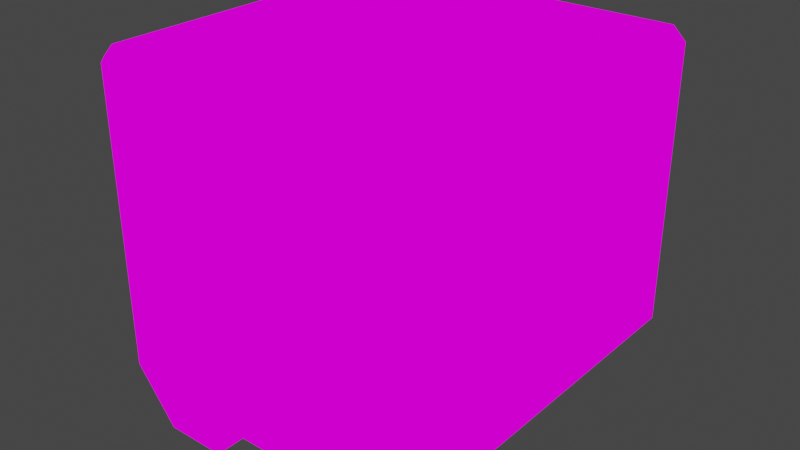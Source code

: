 # Source: crate_mos_eisley.blend  (saved by Blender 2.92.15; exported with 4.5.12 LTS)
import bpy
from mathutils import Matrix  # noqa: F401  (used for matrix-valued properties, if any)

bpy.ops.wm.read_factory_settings(use_empty=True)
scene = bpy.context.scene
scene.name = 'Scene'

# ---- collections
col_collection = bpy.data.collections.new('Collection'); scene.collection.children.link(col_collection)

# ---- images (referenced by path relative to the original .blend; pixels are not part of the script)
import os
ASSET_DIR = os.environ.get("B2B_ASSET_DIR", "")  # directory of the original .blend (textures are referenced by path, not embedded)
HERE = os.path.dirname(os.path.abspath(__file__))  # packed textures are extracted next to this script under _unpacked/

def load_image(name, relpath, width, height, colorspace="sRGB"):
    """Load a texture the original file referenced (path relative to the .blend, or extracted next to this script)."""
    p = next((c for c in (os.path.join(HERE, relpath), os.path.join(ASSET_DIR, relpath)) if relpath and os.path.exists(c)), "")
    if p:
        img = bpy.data.images.load(p, check_existing=True)
        img.name = name
    else:  # same state as the original file: an image datablock whose file is absent (Cycles renders it pink)
        img = bpy.data.images.new(name, width, height)
        img.source = "FILE"
        img.filepath = "//" + (relpath or name)
    img.colorspace_settings.name = colorspace
    return img
img_checker_image_64x64 = load_image('checker_image_64x64', 'mos_eisley.png', 1024, 1024, 'sRGB')

# ---- materials (node trees are filled in below, after node groups)
mat_mat_diffuse_cutout = bpy.data.materials.new('MAT_DIFFUSE_CUTOUT')
mat_mat_diffuse_cutout.use_transparent_shadow = False

# ---- material node trees
mat_mat_diffuse_cutout.use_nodes = True; mat_mat_diffuse_cutout.node_tree.nodes.clear()
_N = mat_mat_diffuse_cutout.node_tree.nodes; _L = mat_mat_diffuse_cutout.node_tree.links
n0 = _N.new('ShaderNodeOutputMaterial'); n0.name = 'Material Output'; n0.location = (300, 300)
n1 = _N.new('ShaderNodeTexImage'); n1.name = 'Image Texture'; n1.location = (-20, 300)
n1.image = img_checker_image_64x64
n1.interpolation = 'Closest'
_L.new(n1.outputs[0], n0.inputs[0])
n0.is_active_output = True

# ---- world
world_world = bpy.data.worlds.new('World'); scene.world = world_world
world_world.use_nodes = True; world_world.node_tree.nodes.clear()
_N = world_world.node_tree.nodes; _L = world_world.node_tree.links
n0 = _N.new('ShaderNodeOutputWorld'); n0.name = 'World Output'; n0.location = (300, 300)
n1 = _N.new('ShaderNodeBackground'); n1.name = 'Background'; n1.location = (10, 300)
n1.inputs[0].default_value = (0.05088, 0.05088, 0.05088, 1.0)
_L.new(n1.outputs[0], n0.inputs[0])
n0.is_active_output = True
world_world.color = (0.05088, 0.05088, 0.05088)
world_world.use_sun_shadow = False
world_world.sun_shadow_jitter_overblur = 0.0

# ---- meshes
me_cube_001 = bpy.data.meshes.new('Cube.001')
me_cube_001.from_pydata([(-0.4564, 0.179, 0.04342), (-0.4564, 0.179, 0.9284), (0.4552, 0.179, 0.04342), (0.4552, 0.179, 0.9284), (-0.5012, 0.02481, 0.4548), (0.5001, 0.02481, 0.4548), (-0.5012, 0.1175, 0.4548), (-0.5012, 0.1635, 0.1883), (0.5001, 0.1635, 0.1883), (0.5001, 0.1175, 0.4548), (-0.5012, 0.3313, -0.000206), (0.5001, 0.3313, -0.000206), (-0.5012, 0.1635, -0.000206), (0.5001, 0.1635, -0.000206), (-0.5012, 0.02481, 0.9442), (-0.4664, 0.02481, 0.9791), (-0.4664, 0.4456, 0.9791), (-0.5012, 0.4456, 0.9442), (-0.4664, 0.4804, 0.9442), (0.4653, 0.02481, 0.9791), (0.5001, 0.02481, 0.9442), (0.4653, 0.4456, 0.9791), (0.4653, 0.4804, 0.9442), (0.5001, 0.4456, 0.9442), (-0.4664, 0.4804, 0.1883), (-0.5012, 0.4456, 0.1443), (0.5001, 0.4456, 0.1443), (0.4653, 0.4804, 0.1883), (-0.4564, -0.179, 0.04342), (-0.4564, -0.179, 0.9284), (0.4552, -0.179, 0.04342), (0.4552, -0.179, 0.9284), (-0.5012, -0.02481, 0.4548), (0.5001, -0.02481, 0.4548), (-0.5012, -0.1175, 0.4548), (-0.5012, -0.1635, 0.1883), (0.5001, -0.1635, 0.1883), (0.5001, -0.1175, 0.4548), (-0.5012, -0.3313, -0.000206), (0.5001, -0.3313, -0.000206), (-0.5012, -0.1635, -0.000206), (0.5001, -0.1635, -0.000206), (-0.5012, -0.02481, 0.9442), (-0.4664, -0.02481, 0.9791), (-0.4664, -0.4456, 0.9791), (-0.5012, -0.4456, 0.9442), (-0.4664, -0.4804, 0.9442), (0.4653, -0.02481, 0.9791), (0.5001, -0.02481, 0.9442), (0.4653, -0.4456, 0.9791), (0.4653, -0.4804, 0.9442), (0.5001, -0.4456, 0.9442), (-0.4664, -0.4804, 0.1883), (-0.5012, -0.4456, 0.1443), (0.5001, -0.4456, 0.1443), (0.4653, -0.4804, 0.1883), (-0.4564, 0.0, 0.04342), (-0.4564, 0.0, 0.9284), (0.4552, 0.0, 0.04342), (0.4552, 0.0, 0.9284)], [], [(56, 57, 1, 0), (21, 16, 15, 19), (9, 5, 4, 6), (6, 25, 7), (20, 9, 23), (4, 5, 19), (22, 27, 24, 18), (8, 9, 6, 7), (10, 11, 13, 12), (11, 10, 24), (7, 12, 13, 8), (16, 18, 17), (21, 23, 22), (18, 16, 21, 22), (22, 23, 26, 27), (24, 25, 17, 18), (14, 15, 16, 17), (23, 21, 19, 20), (2, 3, 59, 58), (0, 2, 58, 56), (57, 59, 3, 1), (7, 10, 12), (10, 7, 25), (25, 6, 17), (17, 6, 14), (14, 6, 4), (23, 9, 26), (26, 8, 11), (9, 8, 26), (11, 8, 13), (9, 20, 5), (11, 27, 26), (27, 11, 24), (24, 10, 25), (56, 28, 29, 57), (49, 47, 43, 44), (37, 34, 32, 33), (34, 35, 53), (48, 51, 37), (47, 32, 43), (50, 46, 52, 55), (36, 35, 34, 37), (38, 40, 41, 39), (39, 52, 38), (35, 36, 41, 40), (44, 45, 46), (49, 50, 51), (46, 50, 49, 44), (50, 55, 54, 51), (52, 46, 45, 53), (42, 45, 44, 43), (51, 48, 47, 49), (30, 58, 59, 31), (28, 56, 58, 30), (57, 29, 31, 59), (35, 40, 38), (38, 53, 35), (53, 45, 34), (45, 42, 34), (42, 32, 34), (51, 54, 37), (54, 39, 36), (37, 54, 36), (39, 41, 36), (37, 33, 48), (39, 54, 55), (55, 52, 39), (52, 53, 38), (4, 15, 14), (15, 4, 19), (19, 5, 20), (43, 32, 42), (32, 47, 33), (33, 47, 48)])
_uv = me_cube_001.uv_layers.new(name='UVMap')
_uv.uv.foreach_set('vector', [0.6883, 0.2463, 0.6883, 0.0, 0.7381, 0.0, 0.7381, 0.2463, 0.5909, 0.6704, 0.3316, 0.6704, 0.3316, 0.7876, 0.5909, 0.7876, 0.6006, 0.205, 0.6006, 0.1792, 0.3219, 0.1792, 0.3219, 0.205, 0.4564, 0.9182, 0.3699, 0.8269, 0.3822, 0.9054, 0.2944, 0.8064, 0.1581, 0.8322, 0.2944, 0.9235, 0.3219, 0.1792, 0.6006, 0.1792, 0.5909, 0.03331, 0.5909, 0.6567, 0.5909, 0.4463, 0.3316, 0.4463, 0.3316, 0.6567, 0.6006, 0.2803, 0.6006, 0.205, 0.3219, 0.205, 0.3219, 0.2803, 0.3219, 0.3795, 0.6006, 0.3795, 0.6006, 0.3328, 0.3219, 0.3328, 0.6006, 0.3795, 0.3219, 0.3795, 0.3316, 0.4463, 0.3219, 0.2803, 0.3219, 0.3328, 0.6006, 0.3328, 0.6006, 0.2803, 0.6063, 0.8269, 0.5994, 0.815, 0.5926, 0.8269, 0.3081, 0.9235, 0.2944, 0.9235, 0.3012, 0.9354, 0.3316, 0.6567, 0.3316, 0.6704, 0.5909, 0.6704, 0.5909, 0.6567, 0.2944, 0.9373, 0.2944, 0.9235, 0.07171, 0.9235, 0.08396, 0.9372, 0.3822, 0.8132, 0.3699, 0.8269, 0.5926, 0.8269, 0.5926, 0.8132, 0.5926, 0.944, 0.6063, 0.944, 0.6063, 0.8269, 0.5926, 0.8269, 0.2944, 0.9235, 0.3081, 0.9235, 0.3081, 0.8064, 0.2944, 0.8064, 0.7381, 0.5, 0.7381, 0.7463, 0.6883, 0.7463, 0.6883, 0.5, 0.7381, 0.2463, 0.7381, 0.5, 0.6883, 0.5, 0.6883, 0.2463, 0.6883, 1.0, 0.6883, 0.7463, 0.7381, 0.7463, 0.7381, 1.0, 0.3822, 0.9054, 0.3297, 0.8587, 0.3297, 0.9054, 0.3297, 0.8587, 0.3822, 0.9054, 0.3699, 0.8269, 0.3699, 0.8269, 0.4564, 0.9182, 0.5926, 0.8269, 0.5926, 0.8269, 0.4564, 0.9182, 0.5926, 0.944, 0.5926, 0.944, 0.4564, 0.9182, 0.4564, 0.944, 0.2944, 0.9235, 0.1581, 0.8322, 0.07171, 0.9235, 0.07171, 0.9235, 0.08396, 0.845, 0.0315, 0.8917, 0.1581, 0.8322, 0.08396, 0.845, 0.07171, 0.9235, 0.0315, 0.8917, 0.08396, 0.845, 0.0315, 0.845, 0.1581, 0.8322, 0.2944, 0.8064, 0.1581, 0.8064, 0.6006, 0.3795, 0.5909, 0.4463, 0.6006, 0.4307, 0.5909, 0.4463, 0.6006, 0.3795, 0.3316, 0.4463, 0.3316, 0.4463, 0.3219, 0.3795, 0.3219, 0.4307, 0.6883, 0.2463, 0.6384, 0.2463, 0.6384, 0.0, 0.6883, 0.0, 0.2941, 0.1427, 0.2941, 0.02562, 0.0348, 0.02562, 0.0348, 0.1427, 0.3038, 0.6082, 0.02511, 0.6082, 0.02511, 0.634, 0.3038, 0.634, 0.9185, 0.3774, 0.9057, 0.3032, 0.8272, 0.2909, 0.8222, 0.8261, 0.9394, 0.8261, 0.848, 0.6899, 0.2941, 0.7799, 0.02511, 0.634, 0.0348, 0.7799, 0.2941, 0.1565, 0.0348, 0.1565, 0.0348, 0.3668, 0.2941, 0.3668, 0.3038, 0.5329, 0.02511, 0.5329, 0.02511, 0.6082, 0.3038, 0.6082, 0.02511, 0.4337, 0.02511, 0.4804, 0.3038, 0.4804, 0.3038, 0.4337, 0.3038, 0.4337, 0.0348, 0.3668, 0.02511, 0.4337, 0.02511, 0.5329, 0.3038, 0.5329, 0.3038, 0.4804, 0.02511, 0.4804, 0.8272, 0.5273, 0.8272, 0.5136, 0.8153, 0.5204, 0.9394, 0.8399, 0.9512, 0.833, 0.9394, 0.8261, 0.0348, 0.1565, 0.2941, 0.1565, 0.2941, 0.1427, 0.0348, 0.1427, 0.9531, 0.8261, 0.9531, 0.6157, 0.9394, 0.6035, 0.9394, 0.8261, 0.8135, 0.3032, 0.8135, 0.5136, 0.8272, 0.5136, 0.8272, 0.2909, 0.9443, 0.5136, 0.8272, 0.5136, 0.8272, 0.5273, 0.9443, 0.5273, 0.9394, 0.8261, 0.8222, 0.8261, 0.8222, 0.8399, 0.9394, 0.8399, 0.6384, 0.5, 0.6883, 0.5, 0.6883, 0.7463, 0.6384, 0.7463, 0.6384, 0.2463, 0.6883, 0.2463, 0.6883, 0.5, 0.6384, 0.5, 0.6883, 1.0, 0.6384, 1.0, 0.6384, 0.7463, 0.6883, 0.7463, 0.9057, 0.3032, 0.9057, 0.2507, 0.859, 0.2507, 0.859, 0.2507, 0.8272, 0.2909, 0.9057, 0.3032, 0.8272, 0.2909, 0.8272, 0.5136, 0.9185, 0.3774, 0.8272, 0.5136, 0.9443, 0.5136, 0.9185, 0.3774, 0.9443, 0.5136, 0.9443, 0.3774, 0.9185, 0.3774, 0.9394, 0.8261, 0.9394, 0.6035, 0.848, 0.6899, 0.9394, 0.6035, 0.9076, 0.5633, 0.8609, 0.6157, 0.848, 0.6899, 0.9394, 0.6035, 0.8609, 0.6157, 0.9076, 0.5633, 0.8609, 0.5633, 0.8609, 0.6157, 0.848, 0.6899, 0.8222, 0.6899, 0.8222, 0.8261, 0.3038, 0.4337, 0.3038, 0.3825, 0.2941, 0.3668, 0.2941, 0.3668, 0.0348, 0.3668, 0.3038, 0.4337, 0.0348, 0.3668, 0.02511, 0.3825, 0.02511, 0.4337, 0.3219, 0.1792, 0.3316, 0.03331, 0.3219, 0.04301, 0.3316, 0.03331, 0.3219, 0.1792, 0.5909, 0.03331, 0.5909, 0.03331, 0.6006, 0.1792, 0.6006, 0.04301, 0.0348, 0.7799, 0.02511, 0.634, 0.02511, 0.7702, 0.02511, 0.634, 0.2941, 0.7799, 0.3038, 0.634, 0.3038, 0.634, 0.2941, 0.7799, 0.3038, 0.7702])
me_cube_001.materials.append(mat_mat_diffuse_cutout)
me_cube_001.use_remesh_fix_poles = True
me_cube_001.use_remesh_preserve_attributes = False
me_cube_001.use_mirror_vertex_groups = False
me_cube_001.update()

# ---- objects
ob_cube = bpy.data.objects.new('Cube', me_cube_001)

# ---- transforms, parenting, visibility, modifiers, constraints
ob_cube.location = (0.0, 0.0, 0.0)
ob_cube.rotation_euler = (0.0, -0.0, 1.571)
ob_cube.lineart.crease_threshold = 0.0

# ---- collection membership
col_collection.objects.link(ob_cube)

# ---- scene / render settings (as saved in the file)
scene.frame_start = 1; scene.frame_end = 250; scene.frame_set(1)
scene.render.engine = 'BLENDER_EEVEE_NEXT'
scene.cycles.use_denoising = False
scene.cycles.samples = 128
scene.cycles.sampling_pattern = 'TABULATED_SOBOL'
scene.cycles.use_adaptive_sampling = False
scene.cycles.use_light_tree = False
scene.view_settings.view_transform = 'Filmic'
bpy.context.view_layer.update()

# ---- added for rendering (the .blend has no active camera and no usable light): camera, sun
cam_auto = bpy.data.cameras.new('AutoCamera')
cam_auto.lens = 50.0
cam_auto.sensor_width = 36.0
cam_auto.clip_end = 1000.0
ob_auto_camera = bpy.data.objects.new('AutoCamera', cam_auto)
scene.collection.objects.link(ob_auto_camera)
ob_auto_camera.location = (1.57153, -1.8864, 1.74665)
ob_auto_camera.rotation_euler = (1.09748, -7.21219e-08, 0.694738)
scene.camera = ob_auto_camera
light_auto_sun = bpy.data.lights.new('AutoSun', 'SUN')
light_auto_sun.energy = 3.0
light_auto_sun.angle = 0.0523599
ob_auto_sun = bpy.data.objects.new('AutoSun', light_auto_sun)
scene.collection.objects.link(ob_auto_sun)
ob_auto_sun.rotation_euler = (0.872665, 0.174533, 0.523599)
bpy.context.view_layer.update()

